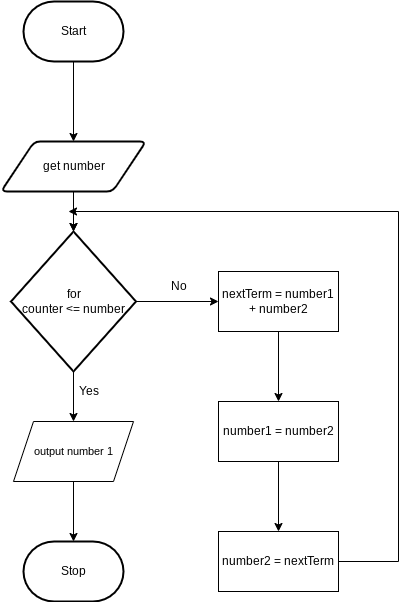

The diagram above was exported from draw.io. Its source (the exported page's mxGraphModel, read from the mxfile embedded in the PNG):
<mxGraphModel dx="1124" dy="743" grid="1" gridSize="10" guides="1" tooltips="1" connect="1" arrows="1" fold="1" page="1" pageScale="1" pageWidth="850" pageHeight="1100" math="0" shadow="0">
  <root>
    <mxCell id="0" />
    <mxCell id="1" parent="0" />
    <mxCell id="4" style="edgeStyle=orthogonalEdgeStyle;html=1;rounded=0;entryX=0.5;entryY=0;entryDx=0;entryDy=0;" parent="1" source="2" target="6" edge="1">
      <mxGeometry relative="1" as="geometry">
        <mxPoint x="375" y="260" as="targetPoint" />
      </mxGeometry>
    </mxCell>
    <mxCell id="2" value="Start" style="strokeWidth=2;html=1;shape=mxgraph.flowchart.terminator;whiteSpace=wrap;" parent="1" vertex="1">
      <mxGeometry x="325" y="90" width="100" height="60" as="geometry" />
    </mxCell>
    <mxCell id="3" value="Stop" style="strokeWidth=2;html=1;shape=mxgraph.flowchart.terminator;whiteSpace=wrap;" parent="1" vertex="1">
      <mxGeometry x="325" y="630" width="100" height="60" as="geometry" />
    </mxCell>
    <mxCell id="9" style="edgeStyle=orthogonalEdgeStyle;html=1;" parent="1" source="6" target="8" edge="1">
      <mxGeometry relative="1" as="geometry" />
    </mxCell>
    <mxCell id="12" value="" style="edgeStyle=orthogonalEdgeStyle;rounded=0;html=1;" parent="1" source="6" target="8" edge="1">
      <mxGeometry relative="1" as="geometry" />
    </mxCell>
    <mxCell id="6" value="get number" style="shape=parallelogram;html=1;strokeWidth=2;perimeter=parallelogramPerimeter;whiteSpace=wrap;rounded=1;arcSize=12;size=0.23;" parent="1" vertex="1">
      <mxGeometry x="302.5" y="230" width="145" height="50" as="geometry" />
    </mxCell>
    <mxCell id="11" style="edgeStyle=orthogonalEdgeStyle;html=1;entryX=0;entryY=0.5;entryDx=0;entryDy=0;rounded=0;" parent="1" source="8" target="10" edge="1">
      <mxGeometry relative="1" as="geometry" />
    </mxCell>
    <mxCell id="24" style="edgeStyle=orthogonalEdgeStyle;shape=connector;rounded=0;html=1;labelBackgroundColor=default;strokeColor=default;fontFamily=Helvetica;fontSize=11;fontColor=default;endArrow=classic;" parent="1" source="8" edge="1">
      <mxGeometry relative="1" as="geometry">
        <mxPoint x="375" y="510" as="targetPoint" />
      </mxGeometry>
    </mxCell>
    <mxCell id="8" value="for&lt;br&gt;counter &amp;lt;= number&lt;br&gt;" style="strokeWidth=2;html=1;shape=mxgraph.flowchart.decision;whiteSpace=wrap;" parent="1" vertex="1">
      <mxGeometry x="312.5" y="320" width="125" height="140" as="geometry" />
    </mxCell>
    <mxCell id="18" style="edgeStyle=none;html=1;rounded=0;" parent="1" source="10" target="17" edge="1">
      <mxGeometry relative="1" as="geometry" />
    </mxCell>
    <mxCell id="10" value="nextTerm = number1 + number2" style="rounded=0;whiteSpace=wrap;html=1;" parent="1" vertex="1">
      <mxGeometry x="520" y="360" width="120" height="60" as="geometry" />
    </mxCell>
    <mxCell id="13" value="No" style="text;html=1;align=center;verticalAlign=middle;resizable=0;points=[];autosize=1;strokeColor=none;fillColor=none;" parent="1" vertex="1">
      <mxGeometry x="460" y="360" width="40" height="30" as="geometry" />
    </mxCell>
    <mxCell id="20" style="edgeStyle=none;rounded=0;html=1;exitX=0.5;exitY=1;exitDx=0;exitDy=0;" parent="1" source="17" target="19" edge="1">
      <mxGeometry relative="1" as="geometry" />
    </mxCell>
    <mxCell id="17" value="number1 = number2" style="rounded=0;whiteSpace=wrap;html=1;" parent="1" vertex="1">
      <mxGeometry x="520" y="490" width="120" height="60" as="geometry" />
    </mxCell>
    <mxCell id="23" style="edgeStyle=orthogonalEdgeStyle;shape=connector;rounded=0;html=1;labelBackgroundColor=default;strokeColor=default;fontFamily=Helvetica;fontSize=11;fontColor=default;endArrow=classic;" parent="1" source="19" edge="1">
      <mxGeometry relative="1" as="geometry">
        <mxPoint x="370" y="300" as="targetPoint" />
        <Array as="points">
          <mxPoint x="700" y="650" />
          <mxPoint x="700" y="300" />
        </Array>
      </mxGeometry>
    </mxCell>
    <mxCell id="19" value="number2 = nextTerm" style="rounded=0;whiteSpace=wrap;html=1;" parent="1" vertex="1">
      <mxGeometry x="520" y="620" width="120" height="60" as="geometry" />
    </mxCell>
    <mxCell id="26" style="edgeStyle=orthogonalEdgeStyle;shape=connector;rounded=0;html=1;entryX=0.5;entryY=0;entryDx=0;entryDy=0;entryPerimeter=0;labelBackgroundColor=default;strokeColor=default;fontFamily=Helvetica;fontSize=11;fontColor=default;endArrow=classic;" parent="1" source="25" target="3" edge="1">
      <mxGeometry relative="1" as="geometry" />
    </mxCell>
    <mxCell id="25" value="output number 1" style="shape=parallelogram;perimeter=parallelogramPerimeter;whiteSpace=wrap;html=1;fixedSize=1;fontFamily=Helvetica;fontSize=11;fontColor=default;" parent="1" vertex="1">
      <mxGeometry x="315" y="510" width="120" height="60" as="geometry" />
    </mxCell>
    <mxCell id="27" value="Yes" style="text;html=1;align=center;verticalAlign=middle;resizable=0;points=[];autosize=1;strokeColor=none;fillColor=none;" vertex="1" parent="1">
      <mxGeometry x="370" y="465" width="40" height="30" as="geometry" />
    </mxCell>
  </root>
</mxGraphModel>